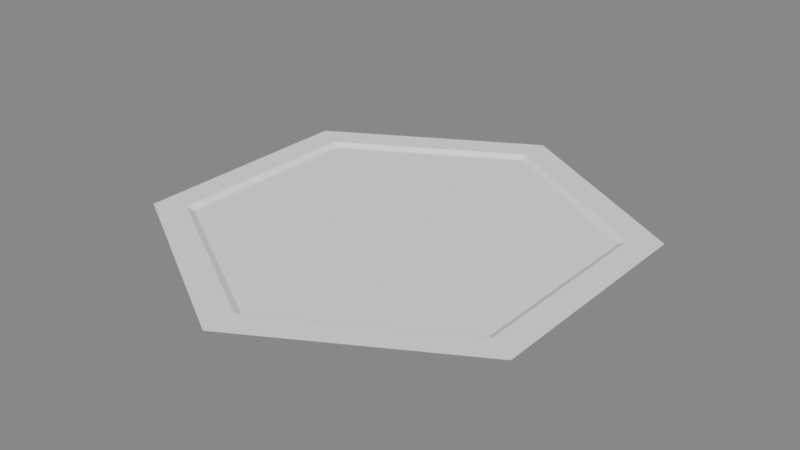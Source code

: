 # Source: Level.blend  (saved by Blender 2.93.21; exported with 4.5.12 LTS)
import bpy
from mathutils import Matrix  # noqa: F401  (used for matrix-valued properties, if any)

bpy.ops.wm.read_factory_settings(use_empty=True)
scene = bpy.context.scene
scene.name = 'Scene'

# ---- collections
col_collection = bpy.data.collections.new('Collection'); scene.collection.children.link(col_collection)

# ---- world
world_world = bpy.data.worlds.new('World'); scene.world = world_world
world_world.use_nodes = True; world_world.node_tree.nodes.clear()
_N = world_world.node_tree.nodes; _L = world_world.node_tree.links
n0 = _N.new('ShaderNodeOutputWorld'); n0.name = 'World Output'; n0.location = (300, 300)
n1 = _N.new('ShaderNodeBackground'); n1.name = 'Background'; n1.location = (10, 300)
n1.inputs[0].default_value = (0.214, 0.214, 0.214, 1.0)
_L.new(n1.outputs[0], n0.inputs[0])
n0.is_active_output = True
world_world.color = (0.05088, 0.05088, 0.05088)
world_world.use_sun_shadow = False
world_world.sun_shadow_jitter_overblur = 0.0

# ---- meshes
me_circle_002 = bpy.data.meshes.new('Circle.002')
me_circle_002.from_pydata([(-7.696, 4.443, 0.0), (-7.696, -4.443, 0.0), (7.348e-07, -8.887, 0.0), (7.696, -4.443, 0.0), (7.696, 4.443, 0.0), (-6.403, 3.697, -0.1425), (-6.78e-08, 7.394, -0.1425), (-6.403, -3.697, -0.1425), (5.853e-07, -7.394, -0.1425), (6.403, -3.697, -0.1425), (6.403, 3.697, -0.1425), (-6.635, 3.83, 0.0), (-6.321e-08, 7.661, 0.0), (-6.635, -3.83, 0.0), (6.082e-07, -7.661, 0.0), (6.635, -3.83, 0.0), (6.635, 3.83, 0.0), (-9.272e-08, 8.887, 0.0)], [], [(5, 7, 8, 9, 10, 6), (11, 12, 17, 0), (13, 11, 0, 1), (14, 13, 1, 2), (15, 14, 2, 3), (16, 15, 3, 4), (12, 16, 4, 17), (5, 6, 12, 11), (7, 5, 11, 13), (8, 7, 13, 14), (9, 8, 14, 15), (10, 9, 15, 16), (6, 10, 16, 12)])
_uv = me_circle_002.uv_layers.new(name='UVMap')
_uv.uv.foreach_set('vector', [0.0, 0.0, 0.0, 0.0, 0.0, 0.0, 0.0, 0.0, 0.0, 0.0, 0.0, 0.0, 0.0, 0.0, 0.0, 0.0, 0.0, 0.0, 0.0, 0.0, 0.0, 0.0, 0.0, 0.0, 0.0, 0.0, 0.0, 0.0, 0.0, 0.0, 0.0, 0.0, 0.0, 0.0, 0.0, 0.0, 0.0, 0.0, 0.0, 0.0, 0.0, 0.0, 0.0, 0.0, 0.0, 0.0, 0.0, 0.0, 0.0, 0.0, 0.0, 0.0, 0.0, 0.0, 0.0, 0.0, 0.0, 0.0, 0.0, 0.0, 0.0, 0.0, 0.0, 0.0, 0.0, 0.0, 0.0, 0.0, 0.0, 0.0, 0.0, 0.0, 0.0, 0.0, 0.0, 0.0, 0.0, 0.0, 0.0, 0.0, 0.0, 0.0, 0.0, 0.0, 0.0, 0.0, 0.0, 0.0, 0.0, 0.0, 0.0, 0.0, 0.0, 0.0, 0.0, 0.0, 0.0, 0.0, 0.0, 0.0, 0.0, 0.0, 0.0, 0.0, 0.0, 0.0, 0.0, 0.0])
me_circle_002.use_remesh_fix_poles = True
me_circle_002.use_remesh_preserve_attributes = False
me_circle_002.update()

# ---- objects
ob_floor = bpy.data.objects.new('Floor', me_circle_002)

# ---- transforms, parenting, visibility, modifiers, constraints
ob_floor.location = (0.0, 0.0, 0.0)

# ---- collection membership
col_collection.objects.link(ob_floor)

# ---- scene / render settings (as saved in the file)
scene.frame_start = 1; scene.frame_end = 250; scene.frame_set(0)
scene.render.engine = 'BLENDER_EEVEE_NEXT'
scene.cycles.use_denoising = False
scene.cycles.samples = 128
scene.cycles.sampling_pattern = 'TABULATED_SOBOL'
scene.cycles.use_adaptive_sampling = False
scene.cycles.use_light_tree = False
scene.view_settings.view_transform = 'Filmic'
bpy.context.view_layer.update()

# ---- added for rendering (the .blend has no active camera and no usable light): camera, sun
cam_auto = bpy.data.cameras.new('AutoCamera')
cam_auto.lens = 50.0
cam_auto.sensor_width = 36.0
cam_auto.clip_end = 1000.0
ob_auto_camera = bpy.data.objects.new('AutoCamera', cam_auto)
scene.collection.objects.link(ob_auto_camera)
ob_auto_camera.location = (21.7541, -26.105, 17.332)
ob_auto_camera.rotation_euler = (1.09748, -7.21219e-08, 0.694738)
scene.camera = ob_auto_camera
light_auto_sun = bpy.data.lights.new('AutoSun', 'SUN')
light_auto_sun.energy = 3.0
light_auto_sun.angle = 0.0523599
ob_auto_sun = bpy.data.objects.new('AutoSun', light_auto_sun)
scene.collection.objects.link(ob_auto_sun)
ob_auto_sun.rotation_euler = (0.872665, 0.174533, 0.523599)
bpy.context.view_layer.update()
